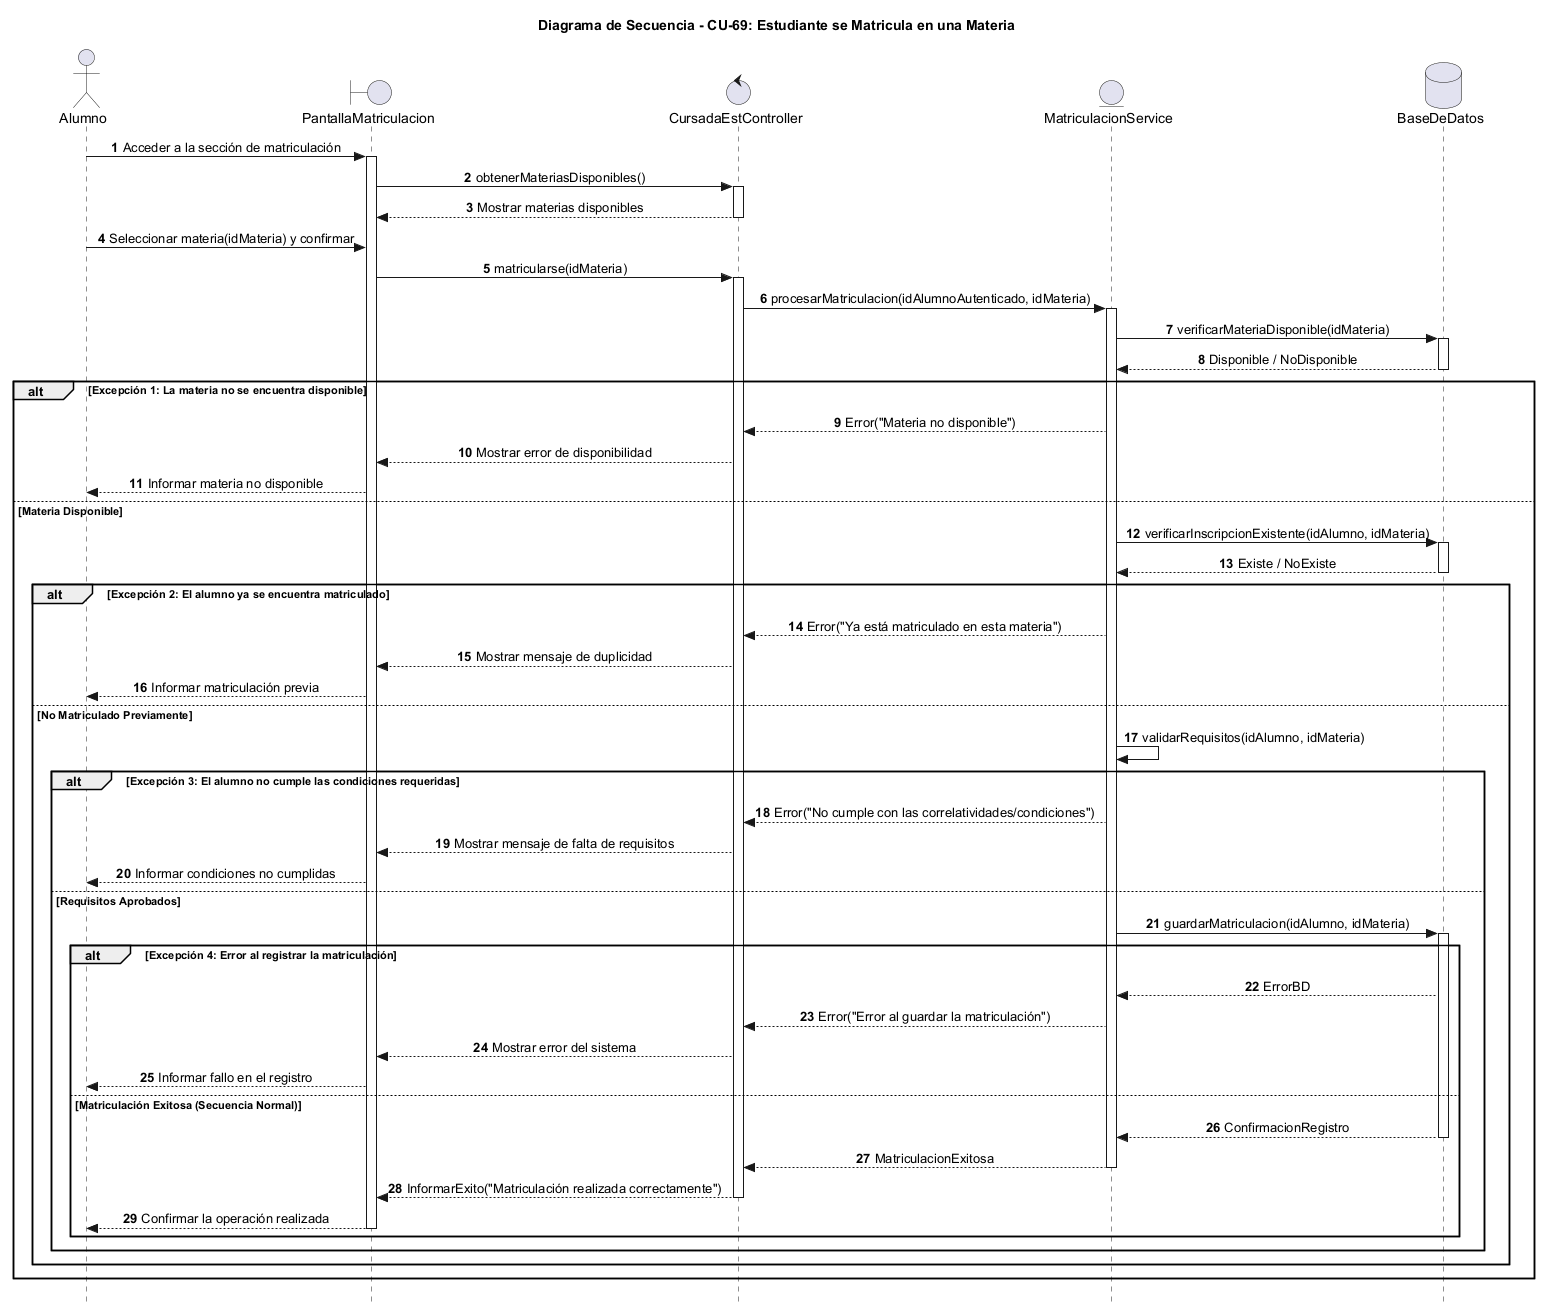

The diagram above was rendered by PlantUML. Its source (embedded in the PNG):
@startuml
autonumber
skinparam Style strictuml
skinparam SequenceMessageAlignment center

actor "Alumno" as Alumno
boundary "PantallaMatriculacion" as Vista
control "CursadaEstController" as Ctrl
entity "MatriculacionService" as Service
database "BaseDeDatos" as BD

title Diagrama de Secuencia - CU-69: Estudiante se Matricula en una Materia

Alumno -> Vista : Acceder a la sección de matriculación
activate Vista
Vista -> Ctrl : obtenerMateriasDisponibles()
activate Ctrl
Ctrl --> Vista : Mostrar materias disponibles
deactivate Ctrl

Alumno -> Vista : Seleccionar materia(idMateria) y confirmar
Vista -> Ctrl : matricularse(idMateria)
activate Ctrl

Ctrl -> Service : procesarMatriculacion(idAlumnoAutenticado, idMateria)
activate Service

Service -> BD : verificarMateriaDisponible(idMateria)
activate BD
BD --> Service : Disponible / NoDisponible
deactivate BD

alt Excepción 1: La materia no se encuentra disponible
    Service --> Ctrl : Error("Materia no disponible")
    Ctrl --> Vista : Mostrar error de disponibilidad
    Vista --> Alumno : Informar materia no disponible
else Materia Disponible
    Service -> BD : verificarInscripcionExistente(idAlumno, idMateria)
    activate BD
    BD --> Service : Existe / NoExiste
    deactivate BD

    alt Excepción 2: El alumno ya se encuentra matriculado
        Service --> Ctrl : Error("Ya está matriculado en esta materia")
        Ctrl --> Vista : Mostrar mensaje de duplicidad
        Vista --> Alumno : Informar matriculación previa
    else No Matriculado Previamente
        Service -> Service : validarRequisitos(idAlumno, idMateria)
        
        alt Excepción 3: El alumno no cumple las condiciones requeridas
            Service --> Ctrl : Error("No cumple con las correlatividades/condiciones")
            Ctrl --> Vista : Mostrar mensaje de falta de requisitos
            Vista --> Alumno : Informar condiciones no cumplidas
        else Requisitos Aprobados
            Service -> BD : guardarMatriculacion(idAlumno, idMateria)
            activate BD
            
            alt Excepción 4: Error al registrar la matriculación
                BD --> Service : ErrorBD
                Service --> Ctrl : Error("Error al guardar la matriculación")
                Ctrl --> Vista : Mostrar error del sistema
                Vista --> Alumno : Informar fallo en el registro
            else Matriculación Exitosa (Secuencia Normal)
                BD --> Service : ConfirmacionRegistro
                deactivate BD
                Service --> Ctrl : MatriculacionExitosa
                deactivate Service
                Ctrl --> Vista : InformarExito("Matriculación realizada correctamente")
                deactivate Ctrl
                Vista --> Alumno : Confirmar la operación realizada
                deactivate Vista
            end
        end
    end
end

@enduml